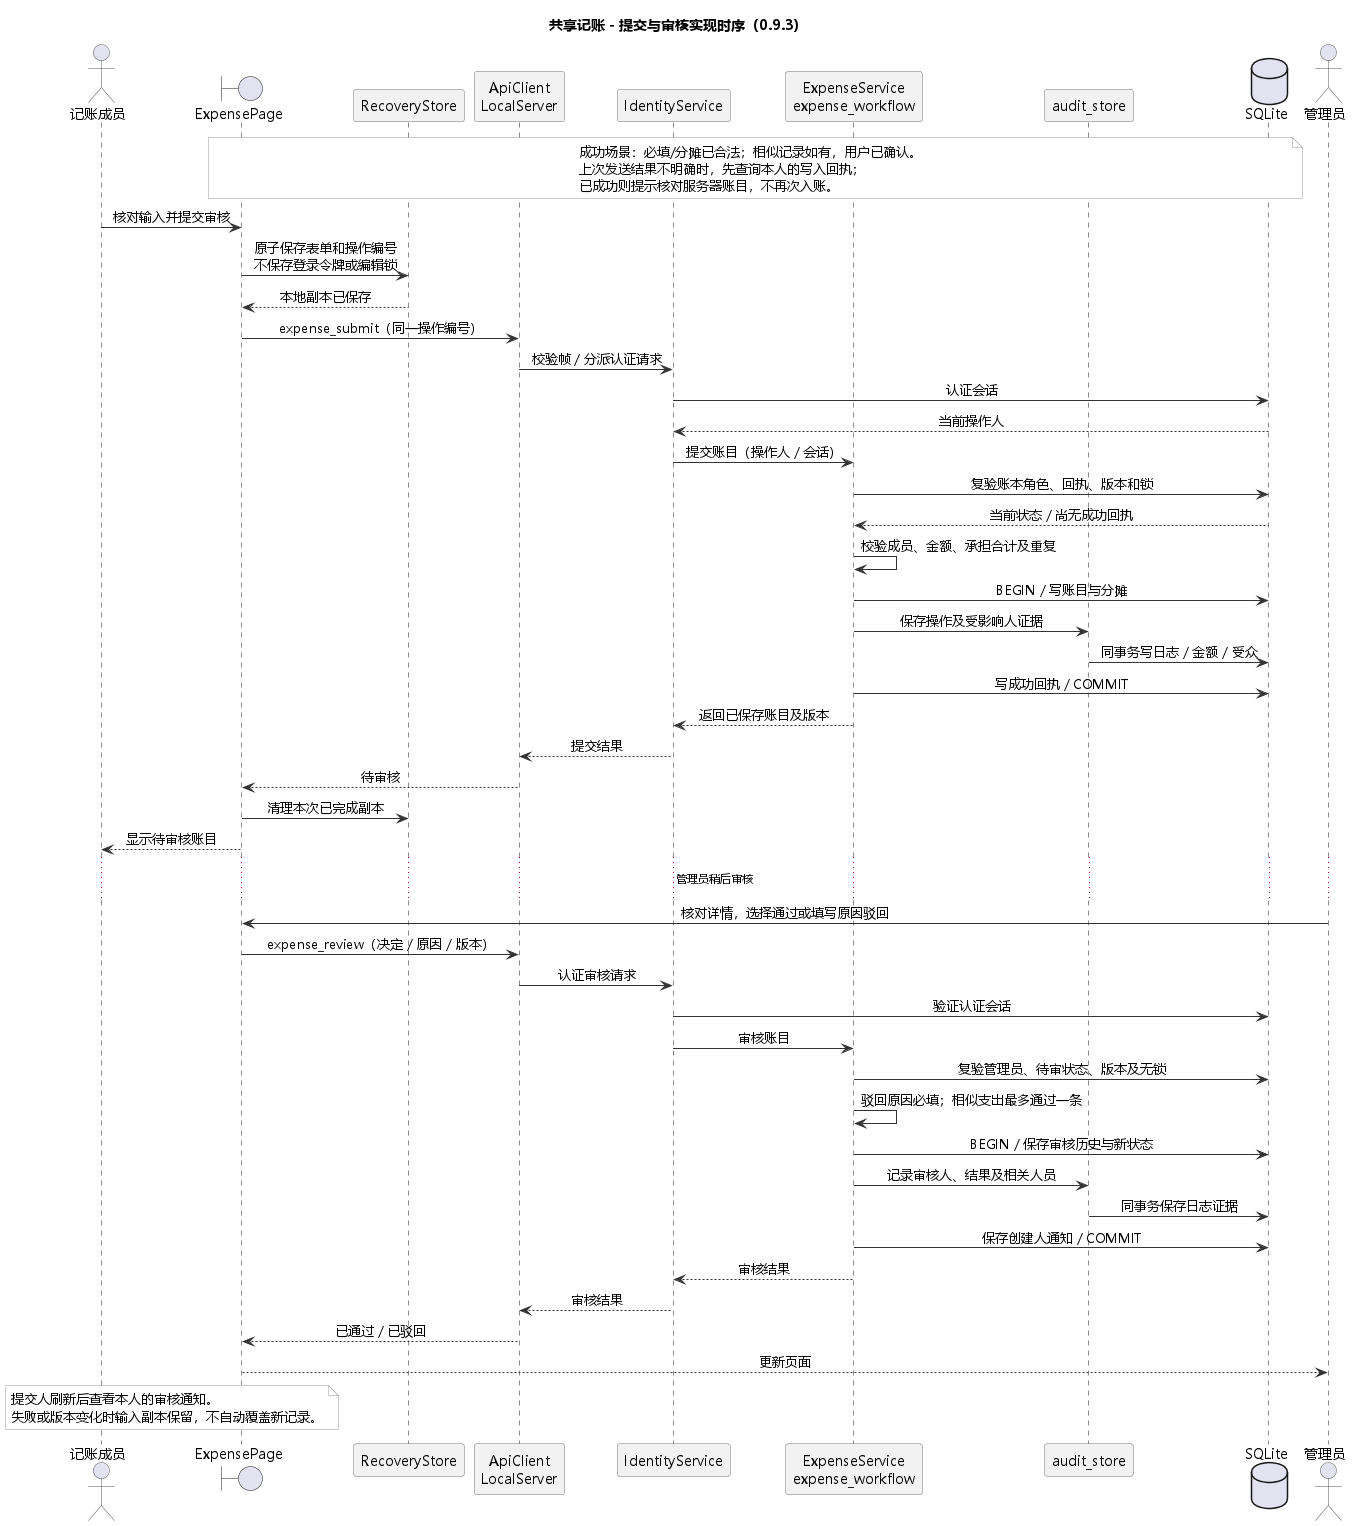

The diagram above was rendered by PlantUML. Its source (embedded in the PNG):
@startuml
skinparam backgroundColor white
skinparam shadowing false
skinparam defaultFontName Microsoft YaHei
skinparam sequenceMessageAlign center
skinparam ParticipantBackgroundColor #F2F2F2
skinparam ParticipantBorderColor #777777
skinparam ActorBorderColor #555555
skinparam ArrowColor #333333
skinparam NoteBackgroundColor #FFFFFF
skinparam NoteBorderColor #999999
title 共享记账 - 提交与审核实现时序（0.9.3）
actor "记账成员" as Member
boundary "ExpensePage" as UI
participant "RecoveryStore" as Local
participant "ApiClient\nLocalServer" as IPC
participant "IdentityService" as Identity
participant "ExpenseService\nexpense_workflow" as Expense
participant "audit_store" as Audit
database "SQLite" as DB
actor "管理员" as Admin

note over UI, DB
成功场景：必填/分摊已合法；相似记录如有，用户已确认。
上次发送结果不明确时，先查询本人的写入回执；
已成功则提示核对服务器账目，不再次入账。
end note
Member -> UI : 核对输入并提交审核
UI -> Local : 原子保存表单和操作编号\n不保存登录令牌或编辑锁
Local --> UI : 本地副本已保存
UI -> IPC : expense_submit（同一操作编号）
IPC -> Identity : 校验帧 / 分派认证请求
Identity -> DB : 认证会话
DB --> Identity : 当前操作人
Identity -> Expense : 提交账目（操作人 / 会话）
Expense -> DB : 复验账本角色、回执、版本和锁
DB --> Expense : 当前状态 / 尚无成功回执
Expense -> Expense : 校验成员、金额、承担合计及重复
Expense -> DB : BEGIN / 写账目与分摊
Expense -> Audit : 保存操作及受影响人证据
Audit -> DB : 同事务写日志 / 金额 / 受众
Expense -> DB : 写成功回执 / COMMIT
Expense --> Identity : 返回已保存账目及版本
Identity --> IPC : 提交结果
IPC --> UI : 待审核
UI -> Local : 清理本次已完成副本
UI --> Member : 显示待审核账目

... 管理员稍后审核 ...
Admin -> UI : 核对详情，选择通过或填写原因驳回
UI -> IPC : expense_review（决定 / 原因 / 版本）
IPC -> Identity : 认证审核请求
Identity -> DB : 验证认证会话
Identity -> Expense : 审核账目
Expense -> DB : 复验管理员、待审状态、版本及无锁
Expense -> Expense : 驳回原因必填；相似支出最多通过一条
Expense -> DB : BEGIN / 保存审核历史与新状态
Expense -> Audit : 记录审核人、结果及相关人员
Audit -> DB : 同事务保存日志证据
Expense -> DB : 保存创建人通知 / COMMIT
Expense --> Identity : 审核结果
Identity --> IPC : 审核结果
IPC --> UI : 已通过 / 已驳回
UI --> Admin : 更新页面
note over Member, UI
  提交人刷新后查看本人的审核通知。
  失败或版本变化时输入副本保留，不自动覆盖新记录。
end note
@enduml